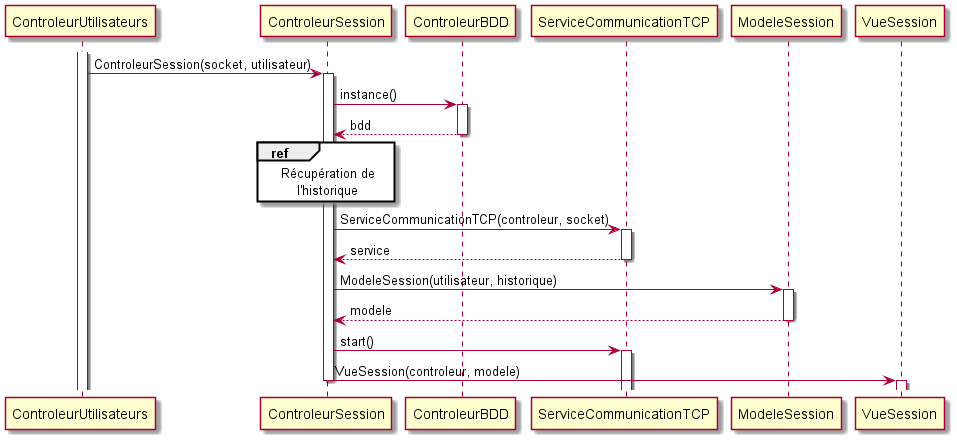

The diagram above was rendered by PlantUML. Its source (embedded in the PNG):
@startuml creation_session
activate ControleurUtilisateurs
ControleurUtilisateurs -> ControleurSession : ControleurSession(socket, utilisateur)
activate ControleurSession
ControleurSession -> ControleurBDD : instance()
activate ControleurBDD
ControleurBDD --> ControleurSession : bdd
deactivate
ref over ControleurSession
    Récupération de
        l'historique
end ref
ControleurSession -> ServiceCommunicationTCP : ServiceCommunicationTCP(controleur, socket)
activate ServiceCommunicationTCP
ServiceCommunicationTCP --> ControleurSession : service
deactivate ServiceCommunicationTCP
ControleurSession -> ModeleSession : ModeleSession(utilisateur, historique)
activate ModeleSession
ModeleSession --> ControleurSession : modele
deactivate ModeleSession
ControleurSession -> ServiceCommunicationTCP : start()
activate ServiceCommunicationTCP
ControleurSession -> VueSession : VueSession(controleur, modele)
deactivate ControleurSession
activate VueSession
@enduml